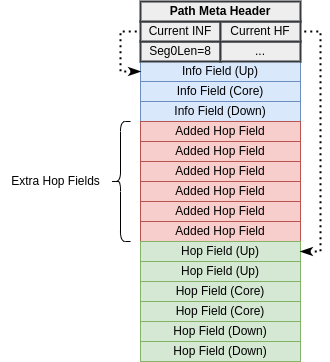

The diagram above was exported from draw.io. Its source (the exported page's mxGraphModel, read from the mxfile embedded in the PNG):
<mxGraphModel dx="1145" dy="560" grid="1" gridSize="10" guides="1" tooltips="1" connect="1" arrows="1" fold="1" page="1" pageScale="1" pageWidth="850" pageHeight="1100" math="0" shadow="0">
  <root>
    <mxCell id="0" />
    <mxCell id="1" parent="0" />
    <mxCell id="E7senKxNvxcJWTORU1jy-2" value="Info Field (Up)" style="rounded=0;whiteSpace=wrap;html=1;fillColor=#dae8fc;strokeColor=#6c8ebf;imageHeight=12;" parent="1" vertex="1">
      <mxGeometry x="280" y="200" width="160" height="20" as="geometry" />
    </mxCell>
    <mxCell id="E7senKxNvxcJWTORU1jy-3" value="Info Field (Core)" style="rounded=0;whiteSpace=wrap;html=1;fillColor=#dae8fc;strokeColor=#6c8ebf;imageHeight=12;" parent="1" vertex="1">
      <mxGeometry x="280" y="220" width="160" height="20" as="geometry" />
    </mxCell>
    <mxCell id="E7senKxNvxcJWTORU1jy-4" value="Info Field (Down)" style="rounded=0;whiteSpace=wrap;html=1;fillColor=#dae8fc;strokeColor=#6c8ebf;imageHeight=12;" parent="1" vertex="1">
      <mxGeometry x="280" y="240" width="160" height="20" as="geometry" />
    </mxCell>
    <mxCell id="E7senKxNvxcJWTORU1jy-5" value="Added Hop Field" style="rounded=0;whiteSpace=wrap;html=1;fillColor=#f8cecc;strokeColor=#b85450;imageHeight=12;" parent="1" vertex="1">
      <mxGeometry x="280" y="260" width="160" height="20" as="geometry" />
    </mxCell>
    <mxCell id="E7senKxNvxcJWTORU1jy-13" value="&lt;div&gt;Seg0Len=8&lt;/div&gt;" style="rounded=0;whiteSpace=wrap;html=1;perimeterSpacing=0;strokeWidth=2;fillColor=#eeeeee;strokeColor=#36393d;" parent="1" vertex="1">
      <mxGeometry x="280" y="180" width="80" height="20" as="geometry" />
    </mxCell>
    <mxCell id="E7senKxNvxcJWTORU1jy-14" value="..." style="rounded=0;whiteSpace=wrap;html=1;perimeterSpacing=0;strokeWidth=2;fillColor=#eeeeee;strokeColor=#36393d;" parent="1" vertex="1">
      <mxGeometry x="360" y="180" width="80" height="20" as="geometry" />
    </mxCell>
    <mxCell id="E7senKxNvxcJWTORU1jy-15" value="Current INF" style="rounded=0;whiteSpace=wrap;html=1;perimeterSpacing=0;strokeWidth=2;fillColor=#eeeeee;strokeColor=#36393d;" parent="1" vertex="1">
      <mxGeometry x="280" y="160" width="80" height="20" as="geometry" />
    </mxCell>
    <mxCell id="E7senKxNvxcJWTORU1jy-16" value="Current HF" style="rounded=0;whiteSpace=wrap;html=1;perimeterSpacing=0;strokeWidth=2;fillColor=#eeeeee;strokeColor=#36393d;" parent="1" vertex="1">
      <mxGeometry x="360" y="160" width="80" height="20" as="geometry" />
    </mxCell>
    <mxCell id="E7senKxNvxcJWTORU1jy-17" value="&lt;b&gt;Path Meta Header&lt;/b&gt;" style="rounded=0;whiteSpace=wrap;html=1;strokeWidth=2;perimeterSpacing=0;fillColor=#eeeeee;strokeColor=#36393d;" parent="1" vertex="1">
      <mxGeometry x="280" y="140" width="160" height="20" as="geometry" />
    </mxCell>
    <mxCell id="E7senKxNvxcJWTORU1jy-18" value="Added Hop Field" style="rounded=0;whiteSpace=wrap;html=1;fillColor=#f8cecc;strokeColor=#b85450;imageHeight=12;" parent="1" vertex="1">
      <mxGeometry x="280" y="280" width="160" height="20" as="geometry" />
    </mxCell>
    <mxCell id="E7senKxNvxcJWTORU1jy-19" value="Added Hop Field" style="rounded=0;whiteSpace=wrap;html=1;fillColor=#f8cecc;strokeColor=#b85450;imageHeight=12;" parent="1" vertex="1">
      <mxGeometry x="280" y="300" width="160" height="20" as="geometry" />
    </mxCell>
    <mxCell id="E7senKxNvxcJWTORU1jy-20" value="Added Hop Field" style="rounded=0;whiteSpace=wrap;html=1;fillColor=#f8cecc;strokeColor=#b85450;imageHeight=12;" parent="1" vertex="1">
      <mxGeometry x="280" y="320" width="160" height="20" as="geometry" />
    </mxCell>
    <mxCell id="E7senKxNvxcJWTORU1jy-21" value="" style="endArrow=none;dashed=1;html=1;dashPattern=1 2;strokeWidth=2;rounded=0;entryX=0;entryY=0.5;entryDx=0;entryDy=0;exitX=0;exitY=0.5;exitDx=0;exitDy=0;endFill=0;startArrow=classicThin;startFill=1;" parent="1" source="E7senKxNvxcJWTORU1jy-2" target="E7senKxNvxcJWTORU1jy-15" edge="1">
      <mxGeometry width="50" height="50" relative="1" as="geometry">
        <mxPoint x="220" y="210" as="sourcePoint" />
        <mxPoint x="450" y="340" as="targetPoint" />
        <Array as="points">
          <mxPoint x="260" y="210" />
          <mxPoint x="260" y="170" />
        </Array>
      </mxGeometry>
    </mxCell>
    <mxCell id="E7senKxNvxcJWTORU1jy-22" value="Added Hop Field" style="rounded=0;whiteSpace=wrap;html=1;fillColor=#f8cecc;strokeColor=#b85450;imageHeight=12;" parent="1" vertex="1">
      <mxGeometry x="280" y="340" width="160" height="20" as="geometry" />
    </mxCell>
    <mxCell id="E7senKxNvxcJWTORU1jy-23" value="Added Hop Field" style="rounded=0;whiteSpace=wrap;html=1;fillColor=#f8cecc;strokeColor=#b85450;imageHeight=12;" parent="1" vertex="1">
      <mxGeometry x="280" y="360" width="160" height="20" as="geometry" />
    </mxCell>
    <mxCell id="E7senKxNvxcJWTORU1jy-28" value="Hop Field (Down)" style="rounded=0;whiteSpace=wrap;html=1;fillColor=#d5e8d4;strokeColor=#82b366;imageHeight=12;" parent="1" vertex="1">
      <mxGeometry x="280" y="460" width="160" height="20" as="geometry" />
    </mxCell>
    <mxCell id="E7senKxNvxcJWTORU1jy-29" value="Hop Field (Down)" style="rounded=0;whiteSpace=wrap;html=1;fillColor=#d5e8d4;strokeColor=#82b366;imageHeight=12;" parent="1" vertex="1">
      <mxGeometry x="280" y="480" width="160" height="20" as="geometry" />
    </mxCell>
    <mxCell id="E7senKxNvxcJWTORU1jy-30" value="Hop Field (Up)" style="rounded=0;whiteSpace=wrap;html=1;fillColor=#d5e8d4;strokeColor=#82b366;imageHeight=12;" parent="1" vertex="1">
      <mxGeometry x="280" y="400" width="160" height="20" as="geometry" />
    </mxCell>
    <mxCell id="E7senKxNvxcJWTORU1jy-31" value="Hop Field (Core)" style="rounded=0;whiteSpace=wrap;html=1;fillColor=#d5e8d4;strokeColor=#82b366;imageHeight=12;" parent="1" vertex="1">
      <mxGeometry x="280" y="420" width="160" height="20" as="geometry" />
    </mxCell>
    <mxCell id="E7senKxNvxcJWTORU1jy-32" value="Hop Field (Core)" style="rounded=0;whiteSpace=wrap;html=1;fillColor=#d5e8d4;strokeColor=#82b366;imageHeight=12;" parent="1" vertex="1">
      <mxGeometry x="280" y="440" width="160" height="20" as="geometry" />
    </mxCell>
    <mxCell id="E7senKxNvxcJWTORU1jy-33" value="Hop Field (Up)" style="rounded=0;whiteSpace=wrap;html=1;fillColor=#d5e8d4;strokeColor=#82b366;imageHeight=12;" parent="1" vertex="1">
      <mxGeometry x="280" y="380" width="160" height="20" as="geometry" />
    </mxCell>
    <mxCell id="E7senKxNvxcJWTORU1jy-34" value="" style="endArrow=none;dashed=1;html=1;dashPattern=1 2;strokeWidth=2;rounded=0;entryX=1;entryY=0.5;entryDx=0;entryDy=0;exitX=1;exitY=0.5;exitDx=0;exitDy=0;endFill=0;startArrow=classicThin;startFill=1;" parent="1" source="E7senKxNvxcJWTORU1jy-33" target="E7senKxNvxcJWTORU1jy-16" edge="1">
      <mxGeometry width="50" height="50" relative="1" as="geometry">
        <mxPoint x="520" y="230" as="sourcePoint" />
        <mxPoint x="520" y="160" as="targetPoint" />
        <Array as="points">
          <mxPoint x="460" y="390" />
          <mxPoint x="460" y="170" />
        </Array>
      </mxGeometry>
    </mxCell>
    <mxCell id="E7senKxNvxcJWTORU1jy-35" value="" style="shape=curlyBracket;whiteSpace=wrap;html=1;rounded=1;labelPosition=left;verticalLabelPosition=middle;align=right;verticalAlign=middle;" parent="1" vertex="1">
      <mxGeometry x="250" y="260" width="20" height="120" as="geometry" />
    </mxCell>
    <mxCell id="E7senKxNvxcJWTORU1jy-36" value="Extra Hop Fields" style="text;html=1;align=center;verticalAlign=middle;resizable=0;points=[];autosize=1;strokeColor=none;fillColor=none;" parent="1" vertex="1">
      <mxGeometry x="140" y="305" width="110" height="30" as="geometry" />
    </mxCell>
  </root>
</mxGraphModel>